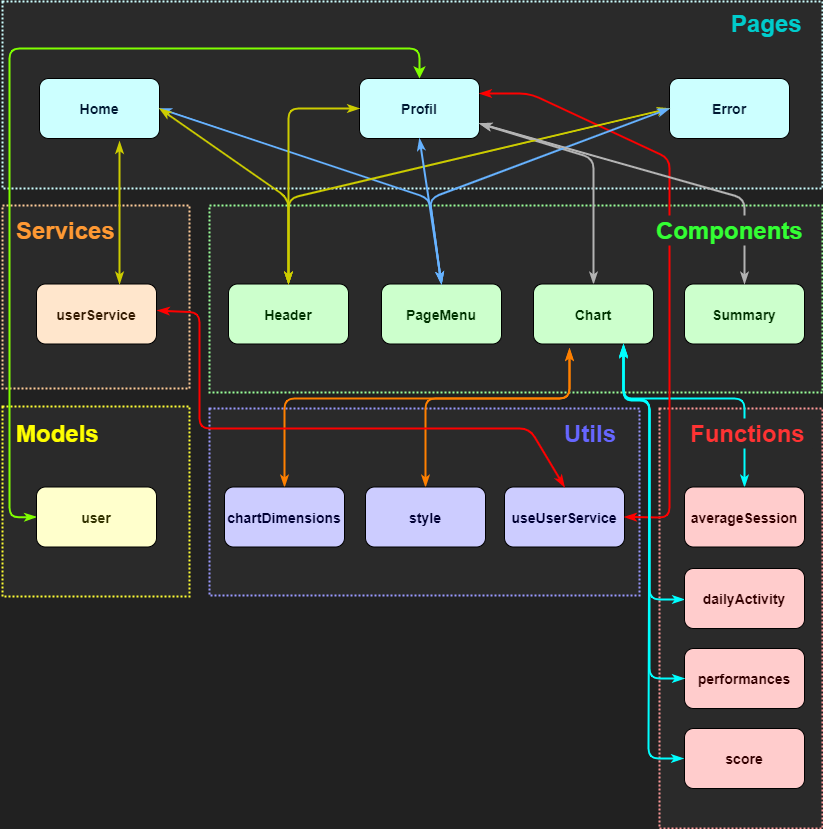

The diagram above was exported from draw.io. Its source (the exported page's mxGraphModel, read from the mxfile embedded in the PNG):
<mxGraphModel dx="720" dy="482" grid="1" gridSize="10" guides="1" tooltips="1" connect="1" arrows="1" fold="1" page="1" pageScale="1" pageWidth="827" pageHeight="1169" background="#212121" math="0" shadow="0">
  <root>
    <mxCell id="0" />
    <mxCell id="1" parent="0" />
    <mxCell id="22" value="" style="rounded=0;whiteSpace=wrap;html=1;dashed=1;dashPattern=1 1;strokeWidth=2;strokeColor=#9999FF;fillColor=#2A2A2A;" parent="1" vertex="1">
      <mxGeometry x="210" y="410" width="430" height="187" as="geometry" />
    </mxCell>
    <mxCell id="2" value="" style="rounded=0;whiteSpace=wrap;html=1;dashed=1;dashPattern=1 1;strokeWidth=2;fillColor=#2A2A2A;strokeColor=#CCFFFF;" parent="1" vertex="1">
      <mxGeometry x="3" y="3" width="820" height="187" as="geometry" />
    </mxCell>
    <mxCell id="3" value="&lt;div&gt;&lt;span&gt;&lt;b&gt;&lt;font style=&quot;font-size: 24px&quot; color=&quot;#00cccc&quot;&gt;Pages&lt;/font&gt;&lt;/b&gt;&lt;/span&gt;&lt;/div&gt;" style="text;html=1;strokeColor=none;fillColor=none;align=left;verticalAlign=middle;whiteSpace=wrap;rounded=0;" parent="1" vertex="1">
      <mxGeometry x="730" y="10" width="80" height="30" as="geometry" />
    </mxCell>
    <mxCell id="4" value="&lt;font color=&quot;#001933&quot; style=&quot;font-size: 14px&quot;&gt;&lt;b&gt;Home&lt;/b&gt;&lt;/font&gt;" style="rounded=1;whiteSpace=wrap;html=1;fillColor=#CCFFFF;" parent="1" vertex="1">
      <mxGeometry x="40" y="80" width="120" height="60" as="geometry" />
    </mxCell>
    <mxCell id="5" value="&lt;font color=&quot;#001933&quot; style=&quot;font-size: 14px&quot;&gt;&lt;b&gt;Profil&lt;/b&gt;&lt;/font&gt;" style="rounded=1;whiteSpace=wrap;html=1;fillColor=#CCFFFF;" parent="1" vertex="1">
      <mxGeometry x="360" y="80" width="120" height="60" as="geometry" />
    </mxCell>
    <mxCell id="6" value="&lt;font color=&quot;#001933&quot; style=&quot;font-size: 14px&quot;&gt;&lt;b&gt;Error&lt;/b&gt;&lt;/font&gt;" style="rounded=1;whiteSpace=wrap;html=1;fillColor=#CCFFFF;" parent="1" vertex="1">
      <mxGeometry x="670" y="80" width="120" height="60" as="geometry" />
    </mxCell>
    <mxCell id="7" value="" style="rounded=0;whiteSpace=wrap;html=1;dashed=1;dashPattern=1 1;strokeWidth=2;strokeColor=#99FF99;fillColor=#2A2A2A;" parent="1" vertex="1">
      <mxGeometry x="210" y="207" width="613" height="187" as="geometry" />
    </mxCell>
    <mxCell id="9" value="&lt;font style=&quot;font-size: 14px&quot; color=&quot;#003300&quot;&gt;&lt;b&gt;Header&lt;/b&gt;&lt;/font&gt;" style="rounded=1;whiteSpace=wrap;html=1;fillColor=#CCFFCC;" parent="1" vertex="1">
      <mxGeometry x="229" y="285.5" width="120" height="60" as="geometry" />
    </mxCell>
    <mxCell id="30" value="" style="edgeStyle=none;html=1;startArrow=classicThin;startFill=1;endArrow=classicThin;endFill=1;strokeWidth=2;exitX=0.5;exitY=0;exitDx=0;exitDy=0;strokeColor=#B3B3B3;entryX=1;entryY=0.75;entryDx=0;entryDy=0;" parent="1" source="10" target="5" edge="1">
      <mxGeometry relative="1" as="geometry">
        <mxPoint x="480" y="110" as="targetPoint" />
        <Array as="points">
          <mxPoint x="594" y="160" />
        </Array>
      </mxGeometry>
    </mxCell>
    <mxCell id="10" value="&lt;font style=&quot;font-size: 14px&quot; color=&quot;#003300&quot;&gt;&lt;b&gt;Chart&lt;/b&gt;&lt;/font&gt;" style="rounded=1;whiteSpace=wrap;html=1;fillColor=#CCFFCC;" parent="1" vertex="1">
      <mxGeometry x="534" y="285.5" width="120" height="60" as="geometry" />
    </mxCell>
    <mxCell id="34" style="edgeStyle=none;html=1;exitX=0.5;exitY=0;exitDx=0;exitDy=0;entryX=1;entryY=0.5;entryDx=0;entryDy=0;startArrow=classicThin;startFill=1;endArrow=classicThin;endFill=1;strokeWidth=2;strokeColor=#66B2FF;" parent="1" source="11" target="4" edge="1">
      <mxGeometry relative="1" as="geometry">
        <Array as="points">
          <mxPoint x="430" y="200" />
        </Array>
      </mxGeometry>
    </mxCell>
    <mxCell id="11" value="&lt;font style=&quot;font-size: 14px&quot; color=&quot;#003300&quot;&gt;&lt;b&gt;PageMenu&lt;/b&gt;&lt;/font&gt;" style="rounded=1;whiteSpace=wrap;html=1;fillColor=#CCFFCC;" parent="1" vertex="1">
      <mxGeometry x="382" y="285.5" width="120" height="60" as="geometry" />
    </mxCell>
    <mxCell id="12" value="&lt;font style=&quot;font-size: 14px&quot; color=&quot;#003300&quot;&gt;&lt;b&gt;Summary&lt;/b&gt;&lt;/font&gt;" style="rounded=1;whiteSpace=wrap;html=1;fillColor=#CCFFCC;" parent="1" vertex="1">
      <mxGeometry x="685" y="285.5" width="120" height="60" as="geometry" />
    </mxCell>
    <mxCell id="13" value="" style="rounded=0;whiteSpace=wrap;html=1;dashed=1;dashPattern=1 1;strokeWidth=2;strokeColor=#FFCC99;fillColor=#2A2A2A;" parent="1" vertex="1">
      <mxGeometry x="3" y="207" width="187" height="183" as="geometry" />
    </mxCell>
    <mxCell id="14" value="&lt;div&gt;&lt;span&gt;&lt;b&gt;&lt;font style=&quot;font-size: 24px&quot; color=&quot;#ff9933&quot;&gt;Services&lt;/font&gt;&lt;/b&gt;&lt;/span&gt;&lt;/div&gt;" style="text;html=1;strokeColor=none;align=left;verticalAlign=middle;whiteSpace=wrap;rounded=0;fillColor=#2a2a2a;" parent="1" vertex="1">
      <mxGeometry x="15" y="217" width="97" height="30" as="geometry" />
    </mxCell>
    <mxCell id="15" value="&lt;font style=&quot;font-size: 14px&quot; color=&quot;#331a00&quot;&gt;&lt;b&gt;userService&lt;/b&gt;&lt;/font&gt;" style="rounded=1;whiteSpace=wrap;html=1;fillColor=#FFE6CC;" parent="1" vertex="1">
      <mxGeometry x="37" y="285.5" width="120" height="60" as="geometry" />
    </mxCell>
    <mxCell id="16" value="" style="rounded=0;whiteSpace=wrap;html=1;dashed=1;dashPattern=1 1;strokeWidth=2;strokeColor=#FF9999;fillColor=#2A2A2A;" parent="1" vertex="1">
      <mxGeometry x="660" y="410" width="163" height="420" as="geometry" />
    </mxCell>
    <mxCell id="40" style="edgeStyle=none;html=1;exitX=0.5;exitY=0;exitDx=0;exitDy=0;entryX=0.75;entryY=1;entryDx=0;entryDy=0;startArrow=classicThin;startFill=1;endArrow=classicThin;endFill=1;strokeWidth=2;strokeColor=#00FFFF;" parent="1" edge="1">
      <mxGeometry relative="1" as="geometry">
        <mxPoint x="745" y="488.5" as="sourcePoint" />
        <mxPoint x="624" y="345.5" as="targetPoint" />
        <Array as="points">
          <mxPoint x="745" y="400" />
          <mxPoint x="650" y="400" />
          <mxPoint x="624" y="400" />
        </Array>
      </mxGeometry>
    </mxCell>
    <mxCell id="18" value="&lt;font style=&quot;font-size: 14px&quot; color=&quot;#330000&quot;&gt;&lt;b&gt;averageSession&lt;/b&gt;&lt;/font&gt;" style="rounded=1;whiteSpace=wrap;html=1;fillColor=#FFCCCC;" parent="1" vertex="1">
      <mxGeometry x="685" y="488.5" width="120" height="60" as="geometry" />
    </mxCell>
    <mxCell id="41" style="edgeStyle=none;html=1;exitX=0;exitY=0.5;exitDx=0;exitDy=0;entryX=0.75;entryY=1;entryDx=0;entryDy=0;startArrow=classicThin;startFill=1;endArrow=classicThin;endFill=1;strokeWidth=2;strokeColor=#00FFFF;" parent="1" edge="1">
      <mxGeometry relative="1" as="geometry">
        <Array as="points">
          <mxPoint x="650" y="601" />
          <mxPoint x="650" y="401" />
          <mxPoint x="624" y="401" />
        </Array>
        <mxPoint x="685" y="601" as="sourcePoint" />
        <mxPoint x="624" y="346.5" as="targetPoint" />
      </mxGeometry>
    </mxCell>
    <mxCell id="19" value="&lt;font style=&quot;font-size: 14px&quot; color=&quot;#330000&quot;&gt;&lt;b&gt;dailyActivity&lt;/b&gt;&lt;/font&gt;" style="rounded=1;whiteSpace=wrap;html=1;fillColor=#FFCCCC;" parent="1" vertex="1">
      <mxGeometry x="685" y="570" width="120" height="60" as="geometry" />
    </mxCell>
    <mxCell id="20" value="&lt;font style=&quot;font-size: 14px&quot; color=&quot;#330000&quot;&gt;&lt;b&gt;performances&lt;/b&gt;&lt;/font&gt;" style="rounded=1;whiteSpace=wrap;html=1;fillColor=#FFCCCC;" parent="1" vertex="1">
      <mxGeometry x="685" y="650" width="120" height="60" as="geometry" />
    </mxCell>
    <mxCell id="21" value="&lt;font style=&quot;font-size: 14px&quot; color=&quot;#330000&quot;&gt;&lt;b&gt;score&lt;/b&gt;&lt;/font&gt;" style="rounded=1;whiteSpace=wrap;html=1;fillColor=#FFCCCC;" parent="1" vertex="1">
      <mxGeometry x="685" y="730" width="120" height="60" as="geometry" />
    </mxCell>
    <mxCell id="39" style="edgeStyle=none;html=1;exitX=0.5;exitY=0;exitDx=0;exitDy=0;startArrow=classicThin;startFill=1;endArrow=classicThin;endFill=1;strokeWidth=2;strokeColor=#FF8000;" parent="1" source="24" edge="1">
      <mxGeometry relative="1" as="geometry">
        <mxPoint x="570" y="350" as="targetPoint" />
        <Array as="points">
          <mxPoint x="285" y="400" />
          <mxPoint x="570" y="400" />
        </Array>
      </mxGeometry>
    </mxCell>
    <mxCell id="24" value="&lt;font style=&quot;font-size: 14px&quot; color=&quot;#000033&quot;&gt;&lt;b&gt;chartDimensions&lt;/b&gt;&lt;/font&gt;" style="rounded=1;whiteSpace=wrap;html=1;fillColor=#CCCCFF;" parent="1" vertex="1">
      <mxGeometry x="225" y="488.5" width="120" height="60" as="geometry" />
    </mxCell>
    <mxCell id="25" value="&lt;font style=&quot;font-size: 14px&quot; color=&quot;#000033&quot;&gt;&lt;b&gt;useUserService&lt;/b&gt;&lt;/font&gt;" style="rounded=1;whiteSpace=wrap;html=1;fillColor=#CCCCFF;" parent="1" vertex="1">
      <mxGeometry x="505" y="488.5" width="120" height="60" as="geometry" />
    </mxCell>
    <mxCell id="38" style="edgeStyle=none;html=1;exitX=0.5;exitY=0;exitDx=0;exitDy=0;startArrow=classicThin;startFill=1;endArrow=classicThin;endFill=1;strokeWidth=2;strokeColor=#FF8000;" parent="1" source="26" edge="1">
      <mxGeometry relative="1" as="geometry">
        <Array as="points">
          <mxPoint x="426" y="400" />
          <mxPoint x="570" y="400" />
        </Array>
        <mxPoint x="570" y="350" as="targetPoint" />
      </mxGeometry>
    </mxCell>
    <mxCell id="26" value="&lt;font style=&quot;font-size: 14px&quot; color=&quot;#000033&quot;&gt;&lt;b&gt;style&lt;/b&gt;&lt;/font&gt;" style="rounded=1;whiteSpace=wrap;html=1;fillColor=#CCCCFF;" parent="1" vertex="1">
      <mxGeometry x="366" y="488.5" width="120" height="60" as="geometry" />
    </mxCell>
    <mxCell id="27" style="edgeStyle=none;html=1;entryX=0.692;entryY=0;entryDx=0;entryDy=0;entryPerimeter=0;exitX=0.667;exitY=1.05;exitDx=0;exitDy=0;exitPerimeter=0;strokeWidth=2;strokeColor=#CCCC00;endArrow=classicThin;endFill=1;startArrow=classicThin;startFill=1;" parent="1" source="4" target="15" edge="1">
      <mxGeometry relative="1" as="geometry">
        <Array as="points">
          <mxPoint x="120" y="230" />
        </Array>
      </mxGeometry>
    </mxCell>
    <mxCell id="28" style="edgeStyle=none;html=1;strokeWidth=2;endArrow=classicThin;endFill=1;startArrow=classicThin;startFill=1;exitX=1.008;exitY=0.375;exitDx=0;exitDy=0;exitPerimeter=0;entryX=0.5;entryY=0;entryDx=0;entryDy=0;strokeColor=#FF0000;" parent="1" target="25" edge="1">
      <mxGeometry relative="1" as="geometry">
        <mxPoint x="157.96000000000004" y="312" as="sourcePoint" />
        <mxPoint x="610" y="454" as="targetPoint" />
        <Array as="points">
          <mxPoint x="200" y="314" />
          <mxPoint x="200" y="430" />
          <mxPoint x="530" y="430" />
        </Array>
      </mxGeometry>
    </mxCell>
    <mxCell id="29" style="edgeStyle=none;html=1;exitX=1;exitY=0.25;exitDx=0;exitDy=0;entryX=1;entryY=0.5;entryDx=0;entryDy=0;startArrow=classicThin;startFill=1;endArrow=classicThin;endFill=1;strokeWidth=2;strokeColor=#FF0000;" parent="1" source="5" target="25" edge="1">
      <mxGeometry relative="1" as="geometry">
        <Array as="points">
          <mxPoint x="530" y="95" />
          <mxPoint x="670" y="160" />
          <mxPoint x="670" y="519" />
        </Array>
      </mxGeometry>
    </mxCell>
    <mxCell id="31" style="edgeStyle=none;html=1;exitX=1;exitY=0.5;exitDx=0;exitDy=0;entryX=0.5;entryY=0;entryDx=0;entryDy=0;startArrow=classicThin;startFill=1;endArrow=classicThin;endFill=1;strokeColor=#CCCC00;strokeWidth=2;" parent="1" source="4" target="9" edge="1">
      <mxGeometry relative="1" as="geometry">
        <Array as="points">
          <mxPoint x="289" y="200" />
        </Array>
      </mxGeometry>
    </mxCell>
    <mxCell id="32" style="edgeStyle=none;html=1;exitX=0;exitY=0.5;exitDx=0;exitDy=0;startArrow=classicThin;startFill=1;endArrow=classicThin;endFill=1;strokeWidth=2;entryX=0.5;entryY=0;entryDx=0;entryDy=0;strokeColor=#CCCC00;" parent="1" source="5" target="9" edge="1">
      <mxGeometry relative="1" as="geometry">
        <mxPoint x="300" y="290" as="targetPoint" />
        <Array as="points">
          <mxPoint x="289" y="110" />
        </Array>
      </mxGeometry>
    </mxCell>
    <mxCell id="33" style="edgeStyle=none;html=1;exitX=0;exitY=0.5;exitDx=0;exitDy=0;entryX=0.5;entryY=0;entryDx=0;entryDy=0;startArrow=classicThin;startFill=1;endArrow=classicThin;endFill=1;strokeWidth=2;strokeColor=#CCCC00;" parent="1" source="6" target="9" edge="1">
      <mxGeometry relative="1" as="geometry">
        <Array as="points">
          <mxPoint x="289" y="200" />
        </Array>
      </mxGeometry>
    </mxCell>
    <mxCell id="36" style="edgeStyle=none;html=1;exitX=0;exitY=0.5;exitDx=0;exitDy=0;startArrow=classicThin;startFill=1;endArrow=classicThin;endFill=1;strokeWidth=2;entryX=0.5;entryY=0;entryDx=0;entryDy=0;strokeColor=#66B2FF;" parent="1" source="6" target="11" edge="1">
      <mxGeometry relative="1" as="geometry">
        <mxPoint x="440" y="280" as="targetPoint" />
        <Array as="points">
          <mxPoint x="430" y="200" />
        </Array>
      </mxGeometry>
    </mxCell>
    <mxCell id="35" style="edgeStyle=none;html=1;entryX=0.5;entryY=0;entryDx=0;entryDy=0;startArrow=classicThin;startFill=1;endArrow=classicThin;endFill=1;strokeWidth=2;exitX=0.5;exitY=1;exitDx=0;exitDy=0;strokeColor=#66B2FF;" parent="1" source="5" target="11" edge="1">
      <mxGeometry relative="1" as="geometry">
        <mxPoint x="442" y="130" as="sourcePoint" />
      </mxGeometry>
    </mxCell>
    <mxCell id="37" style="edgeStyle=none;html=1;exitX=0.5;exitY=0;exitDx=0;exitDy=0;startArrow=classicThin;startFill=1;endArrow=classicThin;endFill=1;strokeWidth=2;strokeColor=#B3B3B3;entryX=1;entryY=0.75;entryDx=0;entryDy=0;" parent="1" source="12" target="5" edge="1">
      <mxGeometry relative="1" as="geometry">
        <Array as="points">
          <mxPoint x="745" y="200" />
        </Array>
        <mxPoint x="480" y="110" as="targetPoint" />
      </mxGeometry>
    </mxCell>
    <mxCell id="17" value="&lt;div&gt;&lt;span&gt;&lt;b&gt;&lt;font style=&quot;font-size: 24px&quot; color=&quot;#ff3333&quot;&gt;Functions&lt;/font&gt;&lt;/b&gt;&lt;/span&gt;&lt;/div&gt;" style="text;html=1;strokeColor=none;align=left;verticalAlign=middle;whiteSpace=wrap;rounded=0;fillColor=#2a2a2a;" parent="1" vertex="1">
      <mxGeometry x="689" y="420" width="124" height="30" as="geometry" />
    </mxCell>
    <mxCell id="42" style="edgeStyle=none;html=1;exitX=0;exitY=0.5;exitDx=0;exitDy=0;entryX=0.75;entryY=1;entryDx=0;entryDy=0;startArrow=classicThin;startFill=1;endArrow=classicThin;endFill=1;strokeWidth=2;strokeColor=#00FFFF;" parent="1" edge="1">
      <mxGeometry relative="1" as="geometry">
        <mxPoint x="685" y="680" as="sourcePoint" />
        <mxPoint x="624" y="347.5" as="targetPoint" />
        <Array as="points">
          <mxPoint x="650" y="680" />
          <mxPoint x="650" y="402" />
          <mxPoint x="624" y="402" />
        </Array>
      </mxGeometry>
    </mxCell>
    <mxCell id="43" style="edgeStyle=none;html=1;exitX=0;exitY=0.5;exitDx=0;exitDy=0;entryX=0.75;entryY=1;entryDx=0;entryDy=0;startArrow=classicThin;startFill=1;endArrow=classicThin;endFill=1;strokeWidth=2;strokeColor=#00FFFF;" parent="1" edge="1">
      <mxGeometry relative="1" as="geometry">
        <mxPoint x="684" y="760" as="sourcePoint" />
        <mxPoint x="624" y="346.5" as="targetPoint" />
        <Array as="points">
          <mxPoint x="649" y="760" />
          <mxPoint x="650" y="401" />
          <mxPoint x="624" y="401" />
        </Array>
      </mxGeometry>
    </mxCell>
    <mxCell id="8" value="&lt;div&gt;&lt;span&gt;&lt;b&gt;&lt;font style=&quot;font-size: 24px&quot; color=&quot;#33ff33&quot;&gt;Components&lt;/font&gt;&lt;/b&gt;&lt;/span&gt;&lt;/div&gt;" style="text;html=1;strokeColor=none;align=left;verticalAlign=middle;whiteSpace=wrap;rounded=0;fillColor=#2a2a2a;" parent="1" vertex="1">
      <mxGeometry x="655" y="217" width="150" height="30" as="geometry" />
    </mxCell>
    <mxCell id="23" value="&lt;div&gt;&lt;span&gt;&lt;b&gt;&lt;font style=&quot;font-size: 24px&quot; color=&quot;#6666ff&quot;&gt;Utils&lt;/font&gt;&lt;/b&gt;&lt;/span&gt;&lt;/div&gt;" style="text;html=1;strokeColor=none;align=left;verticalAlign=middle;whiteSpace=wrap;rounded=0;fillColor=#2a2a2a;" parent="1" vertex="1">
      <mxGeometry x="563" y="420" width="62" height="30" as="geometry" />
    </mxCell>
    <mxCell id="44" value="" style="rounded=0;whiteSpace=wrap;html=1;dashed=1;dashPattern=1 1;strokeWidth=2;strokeColor=#FFFF33;fillColor=#2A2A2A;" parent="1" vertex="1">
      <mxGeometry x="3" y="408" width="187" height="190" as="geometry" />
    </mxCell>
    <mxCell id="45" value="&lt;div&gt;&lt;span&gt;&lt;b&gt;&lt;font style=&quot;font-size: 24px&quot; color=&quot;#ffff00&quot;&gt;Models&lt;/font&gt;&lt;/b&gt;&lt;/span&gt;&lt;/div&gt;" style="text;html=1;strokeColor=none;align=left;verticalAlign=middle;whiteSpace=wrap;rounded=0;fillColor=#2a2a2a;" parent="1" vertex="1">
      <mxGeometry x="15" y="420" width="97" height="30" as="geometry" />
    </mxCell>
    <mxCell id="47" style="edgeStyle=none;html=1;exitX=0;exitY=0.5;exitDx=0;exitDy=0;entryX=0.5;entryY=0;entryDx=0;entryDy=0;strokeWidth=2;startArrow=classicThin;startFill=1;strokeColor=#80FF00;" parent="1" source="46" target="5" edge="1">
      <mxGeometry relative="1" as="geometry">
        <Array as="points">
          <mxPoint x="10" y="519" />
          <mxPoint x="10" y="50" />
          <mxPoint x="420" y="50" />
        </Array>
      </mxGeometry>
    </mxCell>
    <mxCell id="46" value="&lt;font style=&quot;font-size: 14px&quot; color=&quot;#333300&quot;&gt;&lt;b&gt;user&lt;/b&gt;&lt;/font&gt;" style="rounded=1;whiteSpace=wrap;html=1;fillColor=#FFFFCC;" parent="1" vertex="1">
      <mxGeometry x="37" y="488.5" width="120" height="60" as="geometry" />
    </mxCell>
  </root>
</mxGraphModel>